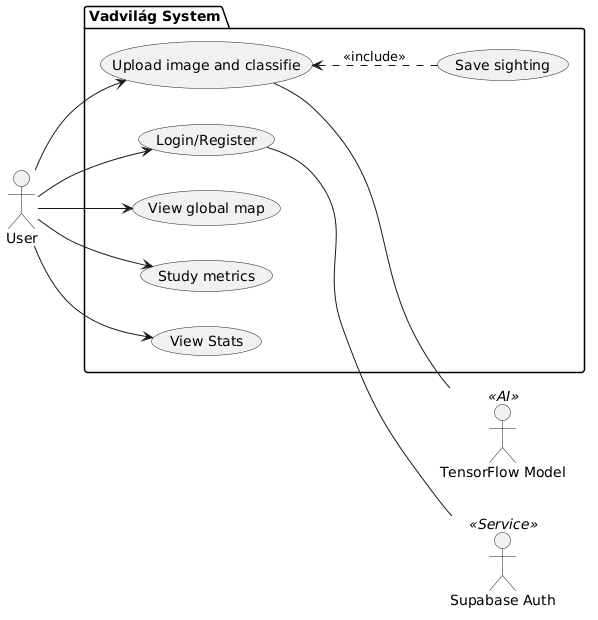

The diagram above was rendered by PlantUML. Its source (embedded in the PNG):
@startuml
left to right direction
actor "User" as User
actor "Supabase Auth" as Auth << Service >>
actor "TensorFlow Model" as AI << AI >>

package "Vadvilág System" {
  usecase "Login/Register" as UC1
  usecase "Upload image and classifie" as UC2
  usecase "Save sighting" as UC3
  usecase "View global map" as UC4
  usecase "Study metrics" as UC5
  usecase "View Stats" as UC6
}

User --> UC1
User --> UC2
User --> UC4
User --> UC5
User --> UC6

UC1 -- Auth
UC2 -- AI
UC2 <.. UC3 : <<include>>
@enduml